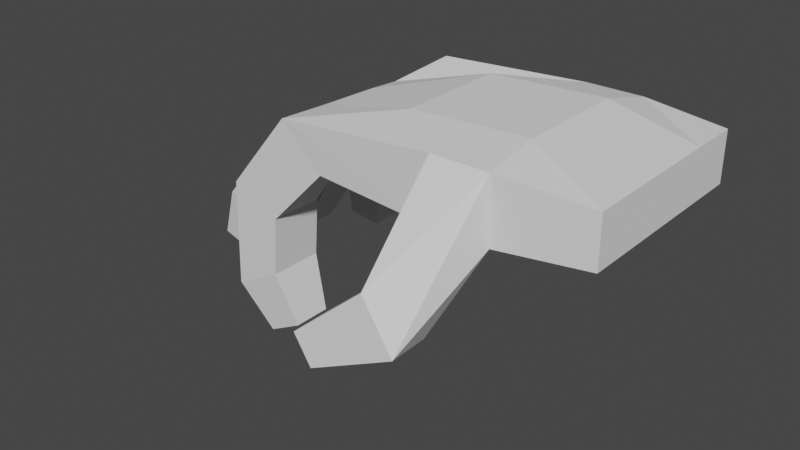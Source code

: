 # Source: vr-hand.blend  (saved by Blender 2.81.16; exported with 4.5.12 LTS)
import bpy
from mathutils import Matrix  # noqa: F401  (used for matrix-valued properties, if any)

bpy.ops.wm.read_factory_settings(use_empty=True)
scene = bpy.context.scene
scene.name = 'Scene'

# ---- collections
col_collection = bpy.data.collections.new('Collection'); scene.collection.children.link(col_collection)

# ---- world
world_world = bpy.data.worlds.new('World'); scene.world = world_world
world_world.use_nodes = True; world_world.node_tree.nodes.clear()
_N = world_world.node_tree.nodes; _L = world_world.node_tree.links
n0 = _N.new('ShaderNodeOutputWorld'); n0.name = 'World Output'; n0.location = (300, 300)
n1 = _N.new('ShaderNodeBackground'); n1.name = 'Background'; n1.location = (10, 300)
n1.inputs[0].default_value = (0.05088, 0.05088, 0.05088, 1.0)
_L.new(n1.outputs[0], n0.inputs[0])
n0.is_active_output = True
world_world.color = (0.05088, 0.05088, 0.05088)
world_world.use_sun_shadow = False
world_world.sun_shadow_jitter_overblur = 0.0

# ---- meshes
me_cube_001 = bpy.data.meshes.new('Cube.001')
me_cube_001.from_pydata([(-1.035, -0.9685, -0.6153), (-2.332, -0.9685, 0.1255), (-0.5362, 0.8615, -0.5335), (-1.555, 0.8615, 0.7278), (4.0, -1.0, -0.6275), (1.737, -1.129, 1.374), (4.0, 1.0, -1.0), (4.0, 1.0, 1.0), (-0.898, -2.921, -0.5947), (-1.636, -2.921, 0.5945), (1.737, -3.129, 1.374), (4.0, -3.0, -0.6275), (-0.7791, -4.898, -0.334), (-1.881, -4.898, 0.5549), (1.737, -5.129, 1.374), (4.0, -5.0, -0.6275), (-0.3205, -6.845, -0.7631), (-1.835, -6.845, 0.6869), (3.93, -7.012, 1.211), (4.0, -7.0, -1.0), (-2.363, 0.8615, -2.174), (-2.363, -0.8488, -2.174), (-3.693, -0.8488, -1.186), (-3.693, 0.8615, -1.186), (-2.91, -1.178, -2.068), (-3.92, -1.178, -0.6783), (-2.91, -2.895, -2.068), (-3.92, -2.895, -0.6783), (-2.619, -3.024, -2.101), (-3.8, -3.024, -0.6062), (-2.619, -4.898, -2.101), (-3.8, -4.898, -0.6062), (-2.375, -4.922, -2.891), (-4.116, -4.922, -2.074), (-2.375, -6.845, -2.891), (-4.116, -6.845, -2.074), (-2.525, -4.922, -4.958), (-4.228, -4.922, -5.851), (-2.525, -6.845, -4.958), (-4.228, -6.845, -5.851), (-4.592, -3.024, -4.555), (-6.601, -3.024, -3.908), (-4.592, -4.898, -4.555), (-6.601, -4.898, -3.908), (-4.24, -1.178, -4.171), (-5.822, -1.178, -3.501), (-4.24, -2.895, -4.171), (-5.822, -2.895, -3.501), (-3.1, 0.8615, -4.347), (-3.1, -0.8488, -4.347), (-4.794, -0.8488, -4.13), (-4.794, 0.8615, -4.13), (-1.879, -5.201, -6.79), (-3.089, -5.201, -7.424), (-1.879, -6.567, -6.79), (-3.089, -6.567, -7.424), (-5.932, -3.296, -6.285), (-7.358, -3.296, -5.826), (-5.932, -4.626, -6.285), (-7.358, -4.626, -5.826), (-5.144, -1.431, -5.653), (-6.258, -1.431, -5.181), (-5.144, -2.641, -5.653), (-6.258, -2.641, -5.181), (-3.577, 0.6183, -5.871), (-3.577, -0.6056, -5.871), (-4.789, -0.6056, -5.716), (-4.789, 0.6183, -5.716), (6.0, 1.0, 1.0), (6.0, 1.0, -1.0), (6.0, -1.0, -0.6275), (5.869, -1.0, 1.496), (5.869, -3.0, 1.496), (6.0, -3.0, -0.6275), (5.869, -5.0, 1.496), (6.0, -5.0, -0.6275), (5.93, -7.012, 1.211), (6.0, -7.0, -1.0), (3.853, -9.75, -1.929), (3.685, -8.2, -2.07), (4.927, -9.75, -3.617), (4.758, -8.2, -3.758), (1.483, -9.99, -3.971), (1.413, -8.838, -4.016), (2.103, -9.99, -4.946), (2.032, -8.838, -4.991), (9.0, 0.5033, 0.8758), (9.0, 0.5033, -0.8758), (9.0, -1.248, -0.8758), (9.0, -1.248, 0.8758), (9.0, -3.0, 0.8758), (9.0, -3.0, -0.8758), (9.0, -4.752, 0.8758), (9.0, -4.752, -0.8758), (9.0, -6.503, 0.8758), (9.0, -6.503, -0.8758)], [], [(1, 3, 23, 22), (2, 3, 7, 6), (77, 76, 80, 81), (0, 4, 11, 8), (2, 6, 4, 0), (7, 3, 1, 5), (10, 9, 13, 14), (5, 1, 9, 10), (14, 18, 76, 74), (0, 8, 26, 24), (7, 5, 71, 68), (10, 14, 74, 72), (8, 11, 15, 12), (13, 9, 29, 31), (19, 18, 17, 16), (12, 15, 19, 16), (16, 17, 35, 34), (14, 13, 17, 18), (23, 20, 48, 51), (2, 0, 21, 20), (3, 2, 20, 23), (0, 1, 22, 21), (24, 26, 46, 44), (9, 1, 25, 27), (1, 0, 24, 25), (8, 9, 27, 26), (31, 29, 41, 43), (12, 13, 31, 30), (8, 12, 30, 28), (9, 8, 28, 29), (35, 33, 37, 39), (17, 13, 33, 35), (13, 12, 32, 33), (12, 16, 34, 32), (36, 38, 54, 52), (34, 35, 39, 38), (32, 34, 38, 36), (33, 32, 36, 37), (41, 40, 56, 57), (29, 28, 40, 41), (28, 30, 42, 40), (30, 31, 43, 42), (47, 45, 61, 63), (25, 24, 44, 45), (27, 25, 45, 47), (26, 27, 47, 46), (50, 51, 67, 66), (21, 22, 50, 49), (22, 23, 51, 50), (20, 21, 49, 48), (53, 52, 54, 55), (37, 36, 52, 53), (39, 37, 53, 55), (38, 39, 55, 54), (57, 56, 58, 59), (40, 42, 58, 56), (42, 43, 59, 58), (43, 41, 57, 59), (61, 60, 62, 63), (46, 47, 63, 62), (44, 46, 62, 60), (45, 44, 60, 61), (65, 66, 67, 64), (48, 49, 65, 64), (51, 48, 64, 67), (49, 50, 66, 65), (75, 73, 91, 93), (68, 71, 89, 86), (77, 75, 93, 95), (73, 70, 88, 91), (5, 10, 72, 71), (15, 11, 73, 75), (19, 15, 75, 77), (11, 4, 70, 73), (6, 7, 68, 69), (4, 6, 69, 70), (81, 80, 84, 85), (19, 77, 81, 79), (18, 19, 79, 78), (76, 18, 78, 80), (82, 83, 85, 84), (80, 78, 82, 84), (78, 79, 83, 82), (79, 81, 85, 83), (87, 86, 89, 88), (88, 89, 90, 91), (93, 92, 94, 95), (91, 90, 92, 93), (71, 72, 90, 89), (76, 77, 95, 94), (69, 68, 86, 87), (74, 76, 94, 92), (70, 69, 87, 88), (72, 74, 92, 90)])
_uv = me_cube_001.uv_layers.new(name='UVMap')
_uv.uv.foreach_set('vector', [0.875, 0.75, 0.875, 0.5, 0.875, 0.5, 0.875, 0.75, 0.375, 0.25, 0.625, 0.25, 0.625, 0.5, 0.375, 0.5, 0.375, 0.75, 0.625, 0.75, 0.625, 0.75, 0.375, 0.75, 0.125, 0.75, 0.375, 0.75, 0.375, 0.75, 0.125, 0.75, 0.125, 0.5, 0.375, 0.5, 0.375, 0.75, 0.125, 0.75, 0.625, 0.5, 0.875, 0.5, 0.875, 0.75, 0.625, 0.75, 0.625, 0.75, 0.875, 0.75, 0.875, 0.75, 0.625, 0.75, 0.625, 0.75, 0.875, 0.75, 0.875, 0.75, 0.625, 0.75, 0.625, 0.75, 0.625, 0.75, 0.625, 0.75, 0.625, 0.75, 0.125, 0.75, 0.125, 0.75, 0.125, 0.75, 0.125, 0.75, 0.625, 0.5, 0.625, 0.75, 0.625, 0.75, 0.625, 0.5, 0.625, 0.75, 0.625, 0.75, 0.625, 0.75, 0.625, 0.75, 0.125, 0.75, 0.375, 0.75, 0.375, 0.75, 0.125, 0.75, 0.875, 0.75, 0.875, 0.75, 0.875, 0.75, 0.875, 0.75, 0.375, 0.75, 0.625, 0.75, 0.625, 1.0, 0.375, 1.0, 0.125, 0.75, 0.375, 0.75, 0.375, 0.75, 0.125, 0.75, 0.375, 1.0, 0.625, 1.0, 0.625, 1.0, 0.375, 1.0, 0.625, 0.75, 0.875, 0.75, 0.875, 0.75, 0.625, 0.75, 0.625, 0.25, 0.375, 0.25, 0.375, 0.25, 0.625, 0.25, 0.125, 0.5, 0.125, 0.75, 0.125, 0.75, 0.125, 0.5, 0.625, 0.25, 0.375, 0.25, 0.375, 0.25, 0.625, 0.25, 0.375, 0.0, 0.625, 0.0, 0.625, 0.0, 0.375, 0.0, 0.125, 0.75, 0.125, 0.75, 0.125, 0.75, 0.125, 0.75, 0.875, 0.75, 0.875, 0.75, 0.875, 0.75, 0.875, 0.75, 0.625, 0.0, 0.375, 0.0, 0.375, 0.0, 0.625, 0.0, 0.375, 0.0, 0.625, 0.0, 0.625, 0.0, 0.375, 0.0, 0.875, 0.75, 0.875, 0.75, 0.875, 0.75, 0.875, 0.75, 0.375, 0.0, 0.625, 0.0, 0.625, 0.0, 0.375, 0.0, 0.125, 0.75, 0.125, 0.75, 0.125, 0.75, 0.125, 0.75, 0.625, 0.0, 0.375, 0.0, 0.375, 0.0, 0.625, 0.0, 0.875, 0.75, 0.875, 0.75, 0.875, 0.75, 0.875, 0.75, 0.875, 0.75, 0.875, 0.75, 0.875, 0.75, 0.875, 0.75, 0.625, 0.0, 0.375, 0.0, 0.375, 0.0, 0.625, 0.0, 0.125, 0.75, 0.125, 0.75, 0.125, 0.75, 0.125, 0.75, 0.125, 0.75, 0.125, 0.75, 0.125, 0.75, 0.125, 0.75, 0.375, 1.0, 0.625, 1.0, 0.625, 1.0, 0.375, 1.0, 0.125, 0.75, 0.125, 0.75, 0.125, 0.75, 0.125, 0.75, 0.625, 0.0, 0.375, 0.0, 0.375, 0.0, 0.625, 0.0, 0.625, 0.0, 0.375, 0.0, 0.375, 0.0, 0.625, 0.0, 0.625, 0.0, 0.375, 0.0, 0.375, 0.0, 0.625, 0.0, 0.125, 0.75, 0.125, 0.75, 0.125, 0.75, 0.125, 0.75, 0.375, 0.0, 0.625, 0.0, 0.625, 0.0, 0.375, 0.0, 0.875, 0.75, 0.875, 0.75, 0.875, 0.75, 0.875, 0.75, 0.625, 0.0, 0.375, 0.0, 0.375, 0.0, 0.625, 0.0, 0.875, 0.75, 0.875, 0.75, 0.875, 0.75, 0.875, 0.75, 0.375, 0.0, 0.625, 0.0, 0.625, 0.0, 0.375, 0.0, 0.875, 0.75, 0.875, 0.5, 0.875, 0.5, 0.875, 0.75, 0.375, 0.0, 0.625, 0.0, 0.625, 0.0, 0.375, 0.0, 0.875, 0.75, 0.875, 0.5, 0.875, 0.5, 0.875, 0.75, 0.125, 0.5, 0.125, 0.75, 0.125, 0.75, 0.125, 0.5, 0.625, 0.0, 0.375, 0.0, 0.375, 0.0, 0.625, 0.0, 0.625, 0.0, 0.375, 0.0, 0.375, 0.0, 0.625, 0.0, 0.875, 0.75, 0.875, 0.75, 0.875, 0.75, 0.875, 0.75, 0.375, 1.0, 0.625, 1.0, 0.625, 1.0, 0.375, 1.0, 0.625, 0.0, 0.375, 0.0, 0.375, 0.0, 0.625, 0.0, 0.125, 0.75, 0.125, 0.75, 0.125, 0.75, 0.125, 0.75, 0.375, 0.0, 0.625, 0.0, 0.625, 0.0, 0.375, 0.0, 0.875, 0.75, 0.875, 0.75, 0.875, 0.75, 0.875, 0.75, 0.625, 0.0, 0.375, 0.0, 0.375, 0.0, 0.625, 0.0, 0.375, 0.0, 0.625, 0.0, 0.625, 0.0, 0.375, 0.0, 0.125, 0.75, 0.125, 0.75, 0.125, 0.75, 0.125, 0.75, 0.625, 0.0, 0.375, 0.0, 0.375, 0.0, 0.625, 0.0, 0.375, 0.0, 0.625, 0.0, 0.625, 0.25, 0.375, 0.25, 0.125, 0.5, 0.125, 0.75, 0.125, 0.75, 0.125, 0.5, 0.625, 0.25, 0.375, 0.25, 0.375, 0.25, 0.625, 0.25, 0.375, 0.0, 0.625, 0.0, 0.625, 0.0, 0.375, 0.0, 0.375, 0.75, 0.375, 0.75, 0.375, 0.75, 0.375, 0.75, 0.625, 0.5, 0.625, 0.75, 0.625, 0.75, 0.625, 0.5, 0.375, 0.75, 0.375, 0.75, 0.375, 0.75, 0.375, 0.75, 0.375, 0.75, 0.375, 0.75, 0.375, 0.75, 0.375, 0.75, 0.625, 0.75, 0.625, 0.75, 0.625, 0.75, 0.625, 0.75, 0.375, 0.75, 0.375, 0.75, 0.375, 0.75, 0.375, 0.75, 0.375, 0.75, 0.375, 0.75, 0.375, 0.75, 0.375, 0.75, 0.375, 0.75, 0.375, 0.75, 0.375, 0.75, 0.375, 0.75, 0.375, 0.5, 0.625, 0.5, 0.625, 0.5, 0.375, 0.5, 0.375, 0.75, 0.375, 0.5, 0.375, 0.5, 0.375, 0.75, 0.375, 0.75, 0.625, 0.75, 0.625, 0.75, 0.375, 0.75, 0.375, 0.75, 0.375, 0.75, 0.375, 0.75, 0.375, 0.75, 0.625, 0.75, 0.375, 0.75, 0.375, 0.75, 0.625, 0.75, 0.625, 0.75, 0.625, 0.75, 0.625, 0.75, 0.625, 0.75, 0.625, 0.75, 0.375, 0.75, 0.375, 0.75, 0.625, 0.75, 0.625, 0.75, 0.625, 0.75, 0.625, 0.75, 0.625, 0.75, 0.625, 0.75, 0.375, 0.75, 0.375, 0.75, 0.625, 0.75, 0.375, 0.75, 0.375, 0.75, 0.375, 0.75, 0.375, 0.75, 0.375, 0.5, 0.625, 0.5, 0.625, 0.75, 0.375, 0.75, 0.375, 0.75, 0.625, 0.75, 0.625, 0.75, 0.375, 0.75, 0.375, 0.75, 0.625, 0.75, 0.625, 0.75, 0.375, 0.75, 0.375, 0.75, 0.625, 0.75, 0.625, 0.75, 0.375, 0.75, 0.625, 0.75, 0.625, 0.75, 0.625, 0.75, 0.625, 0.75, 0.625, 0.75, 0.375, 0.75, 0.375, 0.75, 0.625, 0.75, 0.375, 0.5, 0.625, 0.5, 0.625, 0.5, 0.375, 0.5, 0.625, 0.75, 0.625, 0.75, 0.625, 0.75, 0.625, 0.75, 0.375, 0.75, 0.375, 0.5, 0.375, 0.5, 0.375, 0.75, 0.625, 0.75, 0.625, 0.75, 0.625, 0.75, 0.625, 0.75])
me_cube_001.use_remesh_fix_poles = True
me_cube_001.use_remesh_preserve_attributes = False
me_cube_001.use_mirror_vertex_groups = False
me_cube_001.update()

# ---- objects
ob_cube = bpy.data.objects.new('Cube', me_cube_001)

# ---- transforms, parenting, visibility, modifiers, constraints
ob_cube.location = (0.0, 0.0, 0.0)
ob_cube.lineart.crease_threshold = 0.0

# ---- collection membership
col_collection.objects.link(ob_cube)

# ---- scene / render settings (as saved in the file)
scene.frame_start = 1; scene.frame_end = 250; scene.frame_set(1)
scene.render.engine = 'BLENDER_EEVEE_NEXT'
scene.cycles.use_denoising = False
scene.cycles.samples = 128
scene.cycles.sampling_pattern = 'TABULATED_SOBOL'
scene.cycles.use_adaptive_sampling = False
scene.cycles.use_light_tree = False
scene.view_settings.view_transform = 'Filmic'
bpy.context.view_layer.update()

# ---- added for rendering (the .blend has no active camera and no usable light): camera, sun
cam_auto = bpy.data.cameras.new('AutoCamera')
cam_auto.lens = 50.0
cam_auto.sensor_width = 36.0
cam_auto.clip_end = 1000.0
ob_auto_camera = bpy.data.objects.new('AutoCamera', cam_auto)
scene.collection.objects.link(ob_auto_camera)
ob_auto_camera.location = (20.8355, -28.5123, 13.0476)
ob_auto_camera.rotation_euler = (1.09748, -7.21219e-08, 0.694738)
scene.camera = ob_auto_camera
light_auto_sun = bpy.data.lights.new('AutoSun', 'SUN')
light_auto_sun.energy = 3.0
light_auto_sun.angle = 0.0523599
ob_auto_sun = bpy.data.objects.new('AutoSun', light_auto_sun)
scene.collection.objects.link(ob_auto_sun)
ob_auto_sun.rotation_euler = (0.872665, 0.174533, 0.523599)
bpy.context.view_layer.update()
